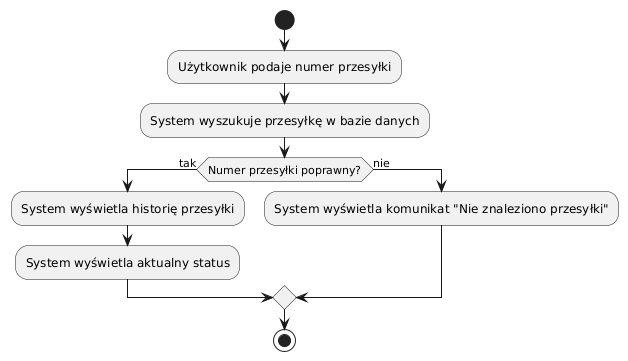

The diagram above was rendered by PlantUML. Its source (embedded in the PNG):
@startuml
start

:Użytkownik podaje numer przesyłki;
:System wyszukuje przesyłkę w bazie danych;

if (Numer przesyłki poprawny?) then (tak)
  :System wyświetla historię przesyłki;
  :System wyświetla aktualny status;
else (nie)
  :System wyświetla komunikat "Nie znaleziono przesyłki";
endif

stop
@enduml